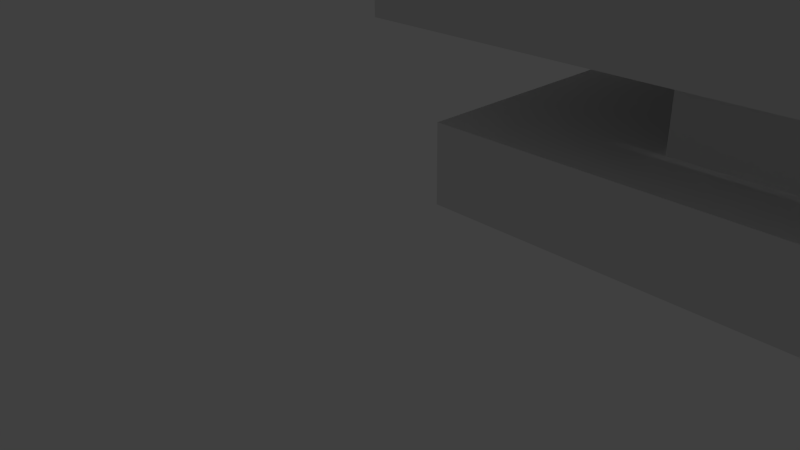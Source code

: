 # Source: 3.blend  (saved by Blender 2.62.0; exported with 4.5.12 LTS)
import bpy
from mathutils import Matrix  # noqa: F401  (used for matrix-valued properties, if any)

bpy.ops.wm.read_factory_settings(use_empty=True)
scene = bpy.context.scene
scene.name = 'Scene'

# ---- collections
col_collection_1 = bpy.data.collections.new('Collection 1'); scene.collection.children.link(col_collection_1)

# ---- world
world_world = bpy.data.worlds.new('World'); scene.world = world_world
world_world.color = (0.05088, 0.05088, 0.05088)
world_world.use_sun_shadow = False
world_world.sun_shadow_jitter_overblur = 0.0
world_world.cycles.sampling_method = 'MANUAL'
world_world.cycles.sample_map_resolution = 256

# ---- cameras
cam_camera = bpy.data.cameras.new('Camera')
cam_camera.clip_end = 100.0
cam_camera.lens = 35.0
cam_camera.sensor_width = 32.0
cam_camera.sensor_height = 18.0
cam_camera.ortho_scale = 7.314
cam_camera.dof.focus_distance = 0.0
cam_camera.dof.aperture_fstop = 128.0

# ---- lights
light_lamp = bpy.data.lights.new('Lamp', 'POINT')
light_lamp.transmission_factor = 0.0
light_lamp.cutoff_distance = 30.0
light_lamp.energy = 100.0
light_lamp.shadow_buffer_clip_start = 1.001
light_lamp.shadow_soft_size = 1.0
light_lamp.shadow_maximum_resolution = 0.006
light_lamp.use_absolute_resolution = True
light_lamp.cycles.use_multiple_importance_sampling = False

# ---- meshes
me_problem3_stl___problem3_part4_1 = bpy.data.meshes.new('Problem3 Stl - Problem3 Part4-1')
me_problem3_stl___problem3_part4_1.from_pydata([(-4.567, 1.6, 3.5), (-4.567, 1.6, 2.5), (-4.567, -1.6, 3.5), (-4.567, -1.6, 2.5), (-3.767, 0.8, 3.5), (-3.767, -0.8, 3.5), (-0.06667, -0.8, 3.5), (4.133, -1.6, 3.5), (-0.06667, 0.8, 3.5), (4.133, 1.6, 3.5), (4.133, 1.6, -6.5), (4.133, -1.6, -6.5), (1.133, 1.6, -6.5), (1.133, -1.6, -6.5), (1.133, 1.6, -5.5), (1.133, -1.6, -5.5), (3.133, 1.6, -5.5), (3.133, -1.6, -5.5), (3.133, 1.6, 2.5), (3.133, -1.6, 2.5), (-3.767, 0.8, 2.5), (-3.767, -0.8, 2.5), (-0.06667, -0.8, 2.5), (-0.06667, 0.8, 2.5)], [], [(0, 1, 2), (2, 1, 3), (4, 0, 5), (5, 0, 2), (5, 2, 6), (6, 2, 7), (6, 7, 8), (8, 7, 9), (8, 9, 4), (0, 4, 9), (10, 9, 11), (11, 9, 7), (12, 10, 13), (13, 10, 11), (14, 12, 15), (15, 12, 13), (16, 14, 17), (17, 14, 15), (18, 16, 19), (19, 16, 17), (20, 1, 18), (1, 20, 3), (3, 20, 21), (3, 21, 19), (19, 21, 22), (19, 22, 18), (18, 22, 23), (18, 23, 20), (1, 0, 18), (18, 0, 9), (18, 9, 16), (16, 9, 10), (16, 10, 14), (14, 10, 12), (15, 13, 17), (17, 13, 11), (17, 11, 19), (19, 11, 7), (19, 7, 3), (3, 7, 2), (5, 21, 4), (4, 21, 20), (4, 20, 8), (8, 20, 23), (8, 23, 6), (6, 23, 22), (6, 22, 5), (5, 22, 21)])
_uv = me_problem3_stl___problem3_part4_1.uv_layers.new(name='UVMap')
_uv.uv.foreach_set('vector', [0.889, 0.7278, 0.9439, 0.7276, 0.8895, 0.9037, 0.8895, 0.9037, 0.9439, 0.7276, 0.9445, 0.9035, 0.7893, 0.9856, 0.8334, 1.029, 0.7013, 0.9859, 0.7013, 0.9859, 0.8334, 1.029, 0.6575, 1.03, 0.7013, 0.9859, 0.6575, 1.03, 0.7007, 0.7825, 0.7007, 0.7825, 0.6575, 1.03, 0.656, 0.5517, 0.7007, 0.7825, 0.656, 0.5517, 0.7886, 0.7822, 0.7886, 0.7822, 0.656, 0.5517, 0.8319, 0.5512, 0.7886, 0.7822, 0.8319, 0.5512, 0.7893, 0.9856, 0.8334, 1.029, 0.7893, 0.9856, 0.8319, 0.5512, 0.6543, 0.5512, 0.656, 1.101, 0.4784, 0.5517, 0.4784, 0.5517, 0.656, 1.101, 0.4801, 1.101, 0.8334, 0.5517, 0.9983, 0.5512, 0.8339, 0.7276, 0.8339, 0.7276, 0.9983, 0.5512, 0.9988, 0.7271, 0.9445, 0.7278, 0.9995, 0.7276, 0.945, 0.9037, 0.945, 0.9037, 0.9995, 0.7276, 1.0, 0.9035, 0.0005396, 0.5512, 0.1105, 0.5515, 0.0, 0.7271, 0.0, 0.7271, 0.1105, 0.5515, 0.1099, 0.7274, 0.3025, 0.9915, 0.3012, 0.5517, 0.4784, 0.9909, 0.4784, 0.9909, 0.3012, 0.5517, 0.4771, 0.5512, 0.1681, 0.9306, 0.124, 0.9745, 0.1253, 0.5512, 0.124, 0.9745, 0.1681, 0.9306, 0.2999, 0.975, 0.2999, 0.975, 0.1681, 0.9306, 0.256, 0.9309, 0.2999, 0.975, 0.256, 0.9309, 0.3012, 0.5517, 0.3012, 0.5517, 0.256, 0.9309, 0.2566, 0.7275, 0.3012, 0.5517, 0.2566, 0.7275, 0.1253, 0.5512, 0.1253, 0.5512, 0.2566, 0.7275, 0.1687, 0.7272, 0.1253, 0.5512, 0.1687, 0.7272, 0.1681, 0.9306, 0.4784, 0.4962, 0.4782, 0.5512, 0.05514, 0.4949, 0.05514, 0.4949, 0.4782, 0.5512, 0.0, 0.5497, 0.05514, 0.4949, 0.0, 0.5497, 0.05649, 0.05514, 0.05649, 0.05514, 0.0, 0.5497, 0.001686, 0.0, 0.05649, 0.05514, 0.001686, 0.0, 0.1664, 0.05548, 0.1664, 0.05548, 0.001686, 0.0, 0.1666, 0.000506, 0.6448, 0.4957, 0.645, 0.5507, 0.5349, 0.496, 0.5349, 0.496, 0.645, 0.5507, 0.4801, 0.5512, 0.5349, 0.496, 0.4801, 0.5512, 0.5336, 0.05627, 0.5336, 0.05627, 0.4801, 0.5512, 0.4784, 0.001467, 0.5336, 0.05627, 0.4784, 0.001467, 0.9568, 0.05497, 0.9568, 0.05497, 0.4784, 0.001467, 0.9567, 0.0, 0.9442, 0.9038, 0.9992, 0.9037, 0.9445, 0.9918, 0.9445, 0.9918, 0.9992, 0.9037, 0.9995, 0.9916, 0.8334, 0.7278, 0.8884, 0.7276, 0.834, 0.9312, 0.834, 0.9312, 0.8884, 0.7276, 0.889, 0.931, 0.889, 0.9038, 0.9439, 0.9037, 0.8892, 0.9918, 0.8892, 0.9918, 0.9439, 0.9037, 0.9442, 0.9916, 0.05489, 0.7276, 0.1099, 0.7274, 0.05551, 0.931, 0.05551, 0.931, 0.1099, 0.7274, 0.1105, 0.9308])
me_problem3_stl___problem3_part4_1.use_remesh_preserve_volume = False
me_problem3_stl___problem3_part4_1.use_remesh_preserve_attributes = False
me_problem3_stl___problem3_part4_1.use_mirror_vertex_groups = False
me_problem3_stl___problem3_part4_1.update()
me_problem3_stl___problem3_part3_1 = bpy.data.meshes.new('Problem3 Stl - Problem3 Part3-1')
me_problem3_stl___problem3_part3_1.from_pydata([(0.7, -5.722e-07, -1.75), (3.0, 3.7, -1.75), (-0.7, -5.722e-07, -1.75), (-3.0, 3.7, -1.75), (-0.7, -1.4, -1.75), (-3.0, -2.3, -1.75), (0.7, -1.4, -1.75), (3.0, -2.3, -1.75), (3.0, 3.7, -2.75), (3.0, -2.3, -2.75), (-3.0, 3.7, -2.75), (-3.0, -2.3, -2.75), (-0.7, -1.4, 6.25), (-0.7, -5.722e-07, 6.25), (0.7, -1.4, 6.25), (0.7, -5.722e-07, 6.25)], [], [(0, 1, 2), (2, 1, 3), (2, 3, 4), (4, 3, 5), (4, 5, 6), (6, 5, 7), (0, 6, 7), (0, 7, 1), (1, 7, 8), (8, 7, 9), (3, 1, 10), (10, 1, 8), (5, 3, 11), (11, 3, 10), (7, 5, 9), (9, 5, 11), (11, 10, 9), (9, 10, 8), (12, 13, 4), (4, 13, 2), (14, 12, 6), (6, 12, 4), (0, 15, 14), (0, 14, 6), (13, 15, 2), (0, 2, 15), (14, 15, 12), (12, 15, 13)])
_uv = me_problem3_stl___problem3_part3_1.uv_layers.new(name='UVMap')
_uv.uv.foreach_set('vector', [0.2754, 0.1714, 0.4471, 0.4457, 0.1714, 0.1717, 0.1714, 0.1717, 0.4471, 0.4457, 0.001367, 0.4471, 0.1714, 0.1717, 0.001367, 0.4471, 0.1711, 0.0677, 0.1711, 0.0677, 0.001367, 0.4471, 0.0, 0.001367, 0.1711, 0.0677, 0.0, 0.001367, 0.2751, 0.06738, 0.2751, 0.06738, 0.0, 0.001367, 0.4457, 0.0, 0.2754, 0.1714, 0.2751, 0.06738, 0.4457, 0.0, 0.2754, 0.1714, 0.4457, 0.0, 0.4471, 0.4457, 0.001367, 0.893, 0.0, 0.4473, 0.07565, 0.8928, 0.07565, 0.8928, 0.0, 0.4473, 0.07429, 0.4471, 0.2958, 0.8928, 0.2971, 0.4471, 0.3701, 0.893, 0.3701, 0.893, 0.2971, 0.4471, 0.3714, 0.4473, 0.3728, 0.893, 0.3714, 0.4473, 0.4471, 0.8928, 0.4471, 0.8928, 0.3714, 0.4473, 0.4457, 0.4471, 0.6601, 0.893, 0.6587, 0.4473, 0.7344, 0.8928, 0.7344, 0.8928, 0.6587, 0.4473, 0.733, 0.4471, 0.8942, 0.001367, 0.8928, 0.4471, 0.4485, 0.0, 0.4485, 0.0, 0.8928, 0.4471, 0.4471, 0.4457, 0.5529, 1.041, 0.4489, 1.042, 0.5511, 0.4471, 0.5511, 0.4471, 0.4489, 1.042, 0.4471, 0.4474, 0.7884, 0.4474, 0.8924, 0.4471, 0.7902, 1.042, 0.7902, 1.042, 0.8924, 0.4471, 0.8942, 1.041, 0.6569, 0.4471, 0.6587, 1.041, 0.5547, 1.042, 0.6569, 0.4471, 0.5547, 1.042, 0.5529, 0.4474, 0.8942, 0.000319, 0.9982, 0.0, 0.896, 0.5946, 1.0, 0.5943, 0.896, 0.5946, 0.9982, 0.0, 0.07565, 0.4474, 0.1797, 0.4471, 0.07597, 0.5514, 0.07597, 0.5514, 0.1797, 0.4471, 0.18, 0.5511])
me_problem3_stl___problem3_part3_1.use_remesh_preserve_volume = False
me_problem3_stl___problem3_part3_1.use_remesh_preserve_attributes = False
me_problem3_stl___problem3_part3_1.use_mirror_vertex_groups = False
me_problem3_stl___problem3_part3_1.update()
me_problem3_stl___problem3_part2_1 = bpy.data.meshes.new('Problem3 Stl - Problem3 Part2-1')
me_problem3_stl___problem3_part2_1.from_pydata([(-0.7, 0.7, -1.25), (-3.0, 3.0, -1.25), (-0.7, -0.7, -1.25), (-3.0, -3.0, -1.25), (0.7, -0.7, -1.25), (3.0, -3.0, -1.25), (0.7, 0.7, -1.25), (3.0, 3.0, -1.25), (3.0, 3.0, -2.25), (3.0, -3.0, -2.25), (-3.0, 3.0, -2.25), (-3.0, -3.0, -2.25), (0.7, 0.7, 4.75), (0.7, -0.7, 4.75), (-0.7, 0.7, 4.75), (-0.7, -0.7, 4.75)], [], [(0, 1, 2), (2, 1, 3), (2, 3, 4), (4, 3, 5), (4, 5, 6), (6, 5, 7), (0, 6, 7), (0, 7, 1), (7, 5, 8), (8, 5, 9), (1, 7, 10), (10, 7, 8), (3, 1, 11), (11, 1, 10), (5, 3, 9), (9, 3, 11), (11, 10, 9), (9, 10, 8), (12, 13, 6), (6, 13, 4), (0, 14, 12), (0, 12, 6), (15, 14, 2), (0, 2, 14), (13, 15, 4), (4, 15, 2), (14, 15, 12), (12, 15, 13)])
_uv = me_problem3_stl___problem3_part2_1.uv_layers.new(name='UVMap')
_uv.uv.foreach_set('vector', [0.3083, 0.308, 0.5, 0.4985, 0.192, 0.3083, 0.192, 0.3083, 0.5, 0.4985, 0.001529, 0.5, 0.192, 0.3083, 0.001529, 0.5, 0.1917, 0.192, 0.1917, 0.192, 0.001529, 0.5, 0.0, 0.001529, 0.1917, 0.192, 0.0, 0.001529, 0.308, 0.1917, 0.308, 0.1917, 0.0, 0.001529, 0.4985, 0.0, 0.3083, 0.308, 0.308, 0.1917, 0.4985, 0.0, 0.3083, 0.308, 0.4985, 0.0, 0.5, 0.4985, 0.2145, 0.9987, 0.2129, 0.5003, 0.2976, 0.9985, 0.2976, 0.9985, 0.2129, 0.5003, 0.296, 0.5, 0.1194, 0.9987, 0.1178, 0.5003, 0.2024, 0.9985, 0.2024, 0.9985, 0.1178, 0.5003, 0.2009, 0.5, 0.2991, 0.9987, 0.2976, 0.5003, 0.3822, 0.9985, 0.3822, 0.9985, 0.2976, 0.5003, 0.3806, 0.5, 0.7372, 0.9987, 0.7357, 0.5003, 0.8203, 0.9985, 0.8203, 0.9985, 0.7357, 0.5003, 0.8188, 0.5, 1.0, 0.4985, 0.5015, 0.5, 0.9985, 0.0, 0.9985, 0.0, 0.5015, 0.5, 0.5, 0.001529, 0.7357, 0.9985, 0.6194, 0.9988, 0.7341, 0.5, 0.7341, 0.5, 0.6194, 0.9988, 0.6178, 0.5004, 0.5, 0.5004, 0.4985, 0.9988, 0.3822, 0.9985, 0.5, 0.5004, 0.3822, 0.9985, 0.3837, 0.5, 0.6178, 0.9985, 0.5015, 0.9988, 0.6163, 0.5, 0.5, 0.5004, 0.6163, 0.5, 0.5015, 0.9988, 0.0, 0.5004, 0.1163, 0.5, 0.001529, 0.9988, 0.001529, 0.9988, 0.1163, 0.5, 0.1178, 0.9985, 0.937, 0.5004, 0.9366, 0.6167, 0.8206, 0.5, 0.8206, 0.5, 0.9366, 0.6167, 0.8203, 0.6163])
me_problem3_stl___problem3_part2_1.use_remesh_preserve_volume = False
me_problem3_stl___problem3_part2_1.use_remesh_preserve_attributes = False
me_problem3_stl___problem3_part2_1.use_mirror_vertex_groups = False
me_problem3_stl___problem3_part2_1.update()
me_problem3_stl___problem3_part1_1 = bpy.data.meshes.new('Problem3 Stl - Problem3 Part1-1')
me_problem3_stl___problem3_part1_1.from_pydata([(-1.431, -2.777, 3.477), (-1.431, -6.177, 3.477), (-1.431, -2.777, 0.5769), (-1.431, -6.177, 0.3769), (-1.431, -2.977, 0.3769), (-1.431, -2.977, -2.523), (-1.431, 0.6231, -2.523), (-1.431, 0.6231, 0.3769), (-1.431, 0.4231, 0.5769), (-1.431, 7.223, -2.523), (-1.431, 7.223, 0.5769), (-1.431, 4.023, 0.5769), (-1.431, 0.4231, 3.477), (-1.431, 3.823, 0.3769), (-1.431, 4.023, 3.477), (-1.431, 3.823, -2.523), (-3.631, 7.223, -2.523), (-3.631, 7.223, 3.477), (1.969, 7.223, 0.5769), (1.969, 7.223, 3.477), (-3.631, -6.177, 3.477), (-3.631, -6.177, -2.523), (1.969, -6.177, 0.3769), (1.969, -6.177, -2.523), (1.969, 4.023, 3.477), (1.969, 0.4231, 3.477), (1.969, -2.777, 3.477), (-0.4308, -5.377, -2.523), (1.169, -5.377, -2.523), (1.969, -2.977, -2.523), (1.169, -3.777, -2.523), (-0.4308, -3.777, -2.523), (-0.4308, 1.423, -2.523), (1.969, 0.6231, -2.523), (1.169, 1.423, -2.523), (1.969, 3.823, -2.523), (1.169, 3.023, -2.523), (-0.4308, 3.023, -2.523), (1.969, -2.777, 0.5769), (1.969, 0.4231, 0.5769), (1.969, 4.023, 0.5769), (-0.4308, 3.023, 0.3769), (-0.4308, 1.423, 0.3769), (1.169, 1.423, 0.3769), (1.969, 0.6231, 0.3769), (1.169, 3.023, 0.3769), (1.969, 3.823, 0.3769), (-0.4308, -3.777, 0.3769), (-0.4308, -5.377, 0.3769), (1.169, -5.377, 0.3769), (1.169, -3.777, 0.3769), (1.969, -2.977, 0.3769)], [], [(0, 1, 2), (2, 1, 3), (2, 3, 4), (5, 6, 4), (4, 6, 7), (4, 7, 2), (2, 7, 8), (9, 10, 11), (8, 7, 12), (12, 7, 13), (12, 13, 14), (14, 13, 11), (11, 13, 15), (11, 15, 9), (9, 16, 10), (10, 16, 17), (10, 17, 18), (18, 17, 19), (20, 17, 21), (21, 17, 16), (1, 20, 3), (3, 20, 21), (3, 21, 22), (22, 21, 23), (20, 1, 17), (0, 17, 1), (24, 19, 14), (14, 19, 17), (14, 17, 12), (0, 12, 17), (12, 0, 25), (25, 0, 26), (6, 5, 21), (21, 5, 27), (21, 27, 23), (23, 27, 28), (23, 28, 29), (29, 28, 30), (29, 30, 5), (5, 30, 31), (5, 31, 27), (16, 9, 21), (21, 9, 15), (21, 15, 6), (6, 15, 32), (6, 32, 33), (33, 32, 34), (33, 34, 35), (35, 34, 36), (35, 36, 15), (15, 36, 37), (15, 37, 32), (38, 26, 2), (0, 2, 26), (39, 38, 8), (8, 38, 2), (25, 39, 12), (12, 39, 8), (38, 39, 26), (26, 39, 25), (40, 24, 11), (11, 24, 14), (18, 40, 10), (10, 40, 11), (40, 18, 24), (24, 18, 19), (41, 13, 42), (42, 13, 7), (42, 7, 43), (43, 7, 44), (43, 44, 45), (45, 44, 46), (45, 46, 41), (41, 46, 13), (33, 44, 6), (6, 44, 7), (46, 35, 13), (13, 35, 15), (33, 35, 44), (44, 35, 46), (47, 4, 48), (48, 4, 3), (48, 3, 49), (49, 3, 22), (49, 22, 50), (50, 22, 51), (50, 51, 47), (47, 51, 4), (51, 29, 4), (4, 29, 5), (23, 29, 22), (22, 29, 51), (34, 43, 36), (36, 43, 45), (36, 45, 37), (37, 45, 41), (37, 41, 32), (32, 41, 42), (32, 42, 34), (34, 42, 43), (28, 49, 30), (30, 49, 50), (30, 50, 31), (31, 50, 47), (31, 47, 27), (27, 47, 48), (27, 48, 28), (28, 48, 49)])
_uv = me_problem3_stl___problem3_part1_1.uv_layers.new(name='UVMap')
_uv.uv.foreach_set('vector', [0.483, 0.4018, 0.4825, 0.5382, 0.3667, 0.4015, 0.3667, 0.4015, 0.4825, 0.5382, 0.3582, 0.5378, 0.3667, 0.4015, 0.3582, 0.5378, 0.3586, 0.4095, 0.2423, 0.4091, 0.2427, 0.2647, 0.3586, 0.4095, 0.3586, 0.4095, 0.2427, 0.2647, 0.3591, 0.2651, 0.3586, 0.4095, 0.3591, 0.2651, 0.3667, 0.4015, 0.3667, 0.4015, 0.3591, 0.2651, 0.367, 0.2731, 0.2436, 0.0, 0.3679, 0.0003815, 0.3675, 0.1287, 0.367, 0.2731, 0.3591, 0.2651, 0.4834, 0.2735, 0.4834, 0.2735, 0.3591, 0.2651, 0.3594, 0.1367, 0.4834, 0.2735, 0.3594, 0.1367, 0.4838, 0.1291, 0.4838, 0.1291, 0.3594, 0.1367, 0.3675, 0.1287, 0.3675, 0.1287, 0.3594, 0.1367, 0.2431, 0.1364, 0.3675, 0.1287, 0.2431, 0.1364, 0.2436, 0.0, 0.6209, 0.5381, 0.7091, 0.5384, 0.6205, 0.6625, 0.6205, 0.6625, 0.7091, 0.5384, 0.7084, 0.779, 0.6205, 0.6625, 0.7084, 0.779, 0.4842, 0.662, 0.4842, 0.662, 0.7084, 0.779, 0.4838, 0.7784, 0.001649, 0.5382, 0.0, 0.0007383, 0.2423, 0.5374, 0.2423, 0.5374, 0.0, 0.0007383, 0.2406, 0.0, 0.3305, 0.7791, 0.2423, 0.7788, 0.3309, 0.6548, 0.3309, 0.6548, 0.2423, 0.7788, 0.243, 0.5382, 0.3309, 0.6548, 0.243, 0.5382, 0.4673, 0.6552, 0.4673, 0.6552, 0.243, 0.5382, 0.4676, 0.5389, 0.708, 0.5381, 0.6198, 0.5379, 0.7096, 0.0006891, 0.6202, 0.4015, 0.7096, 0.0006891, 0.6198, 0.5379, 0.4846, 0.1283, 0.485, 0.0, 0.621, 0.1288, 0.621, 0.1288, 0.485, 0.0, 0.7096, 0.0006891, 0.621, 0.1288, 0.7096, 0.0006891, 0.6206, 0.2732, 0.6202, 0.4015, 0.6206, 0.2732, 0.7096, 0.0006891, 0.6206, 0.2732, 0.6202, 0.4015, 0.4842, 0.2727, 0.4842, 0.2727, 0.6202, 0.4015, 0.4838, 0.4011, 0.8464, 0.2732, 0.8468, 0.1288, 0.9355, 0.000689, 0.9355, 0.000689, 0.8468, 0.1288, 0.807, 0.03238, 0.9355, 0.000689, 0.807, 0.03238, 0.7109, 0.0, 0.7109, 0.0, 0.807, 0.03238, 0.7429, 0.03218, 0.7109, 0.0, 0.7429, 0.03218, 0.7105, 0.1283, 0.7105, 0.1283, 0.7429, 0.03218, 0.7427, 0.09636, 0.7105, 0.1283, 0.7427, 0.09636, 0.8468, 0.1288, 0.8468, 0.1288, 0.7427, 0.09636, 0.8068, 0.09655, 0.8468, 0.1288, 0.8068, 0.09655, 0.807, 0.03238, 0.9338, 0.5381, 0.8456, 0.5379, 0.9355, 0.000689, 0.9355, 0.000689, 0.8456, 0.5379, 0.846, 0.4015, 0.9355, 0.000689, 0.846, 0.4015, 0.8464, 0.2732, 0.8464, 0.2732, 0.846, 0.4015, 0.8062, 0.3051, 0.8464, 0.2732, 0.8062, 0.3051, 0.71, 0.2727, 0.71, 0.2727, 0.8062, 0.3051, 0.742, 0.3049, 0.71, 0.2727, 0.742, 0.3049, 0.7096, 0.4011, 0.7096, 0.4011, 0.742, 0.3049, 0.7418, 0.3691, 0.7096, 0.4011, 0.7418, 0.3691, 0.846, 0.4015, 0.846, 0.4015, 0.7418, 0.3691, 0.806, 0.3693, 0.846, 0.4015, 0.806, 0.3693, 0.8062, 0.3051, 0.6005, 0.9154, 0.4842, 0.9158, 0.6001, 0.779, 0.4838, 0.7794, 0.6001, 0.779, 0.4842, 0.9158, 0.114, 0.5382, 0.2423, 0.5386, 0.1135, 0.6745, 0.1135, 0.6745, 0.2423, 0.5386, 0.2419, 0.6749, 0.2423, 0.7795, 0.3586, 0.7791, 0.2427, 0.9158, 0.2427, 0.9158, 0.3586, 0.7791, 0.359, 0.9155, 0.9542, 0.5381, 0.9546, 0.6665, 0.8379, 0.5385, 0.8379, 0.5385, 0.9546, 0.6665, 0.8383, 0.6668, 0.4758, 0.9155, 0.3594, 0.9158, 0.4753, 0.7791, 0.4753, 0.7791, 0.3594, 0.9158, 0.359, 0.7795, 0.7091, 0.5385, 0.8375, 0.5381, 0.7096, 0.6749, 0.7096, 0.6749, 0.8375, 0.5381, 0.8379, 0.6745, 0.4754, 0.9158, 0.4758, 1.044, 0.3591, 0.9162, 0.3591, 0.9162, 0.4758, 1.044, 0.3594, 1.045, 0.2099, 0.7715, 0.2419, 0.8117, 0.1457, 0.7713, 0.1457, 0.7713, 0.2419, 0.8117, 0.1135, 0.8113, 0.1457, 0.7713, 0.1135, 0.8113, 0.1459, 0.7071, 0.1459, 0.7071, 0.1135, 0.8113, 0.114, 0.6749, 0.1459, 0.7071, 0.114, 0.6749, 0.2101, 0.7073, 0.2101, 0.7073, 0.114, 0.6749, 0.2423, 0.6753, 0.2101, 0.7073, 0.2423, 0.6753, 0.2099, 0.7715, 0.2099, 0.7715, 0.2423, 0.6753, 0.2419, 0.8117, 0.8259, 0.948, 0.7096, 0.9484, 0.8255, 0.8117, 0.8255, 0.8117, 0.7096, 0.9484, 0.7091, 0.812, 0.8263, 0.8117, 0.9426, 0.812, 0.8259, 0.948, 0.8259, 0.948, 0.9426, 0.812, 0.9422, 0.9484, 0.9542, 0.683, 0.9546, 0.8113, 0.8379, 0.6833, 0.8379, 0.6833, 0.9546, 0.8113, 0.8383, 0.8117, 0.8057, 0.7712, 0.8379, 0.8113, 0.7415, 0.7714, 0.7415, 0.7714, 0.8379, 0.8113, 0.7096, 0.8117, 0.7415, 0.7714, 0.7096, 0.8117, 0.7413, 0.7073, 0.7413, 0.7073, 0.7096, 0.8117, 0.7091, 0.6753, 0.7413, 0.7073, 0.7091, 0.6753, 0.8055, 0.7071, 0.8055, 0.7071, 0.7091, 0.6753, 0.8375, 0.6749, 0.8055, 0.7071, 0.8375, 0.6749, 0.8057, 0.7712, 0.8057, 0.7712, 0.8375, 0.6749, 0.8379, 0.8113, 0.114, 0.8117, 0.2303, 0.8121, 0.1135, 0.9481, 0.1135, 0.9481, 0.2303, 0.8121, 0.2298, 0.9484, 0.6001, 0.9158, 0.6005, 1.044, 0.4838, 0.9161, 0.4838, 0.9161, 0.6005, 1.044, 0.4842, 1.044, 0.9996, 0.0, 1.0, 0.1163, 0.9355, 0.0001969, 0.9355, 0.0001969, 1.0, 0.1163, 0.9358, 0.1165, 0.0003568, 0.8877, 0.0, 0.7714, 0.06453, 0.8875, 0.06453, 0.8875, 0.0, 0.7714, 0.06417, 0.7712, 0.9996, 0.4216, 1.0, 0.5379, 0.9355, 0.4218, 0.9355, 0.4218, 1.0, 0.5379, 0.9358, 0.5381, 0.0003568, 0.6547, 0.0, 0.5384, 0.06453, 0.6545, 0.06453, 0.6545, 0.0, 0.5384, 0.06417, 0.5382, 0.9996, 0.1165, 1.0, 0.2328, 0.9355, 0.1167, 0.9355, 0.1167, 1.0, 0.2328, 0.9358, 0.233, 0.0003568, 0.7712, 0.0, 0.6549, 0.06453, 0.771, 0.06453, 0.771, 0.0, 0.6549, 0.06417, 0.6547, 0.9996, 0.3051, 1.0, 0.4214, 0.9355, 0.3053, 0.9355, 0.3053, 1.0, 0.4214, 0.9358, 0.4216, 0.7091, 0.7792, 0.7088, 0.8956, 0.645, 0.779, 0.645, 0.779, 0.7088, 0.8956, 0.6446, 0.8954])
me_problem3_stl___problem3_part1_1.use_remesh_preserve_volume = False
me_problem3_stl___problem3_part1_1.use_remesh_preserve_attributes = False
me_problem3_stl___problem3_part1_1.use_mirror_vertex_groups = False
me_problem3_stl___problem3_part1_1.update()

# ---- objects
ob_problem3_stl___problem3_part4_1 = bpy.data.objects.new('Problem3 Stl - Problem3 Part4-1', me_problem3_stl___problem3_part4_1)
ob_problem3_stl___problem3_part3_1 = bpy.data.objects.new('Problem3 Stl - Problem3 Part3-1', me_problem3_stl___problem3_part3_1)
ob_problem3_stl___problem3_part2_1 = bpy.data.objects.new('Problem3 Stl - Problem3 Part2-1', me_problem3_stl___problem3_part2_1)
ob_problem3_stl___problem3_part1_1 = bpy.data.objects.new('Problem3 Stl - Problem3 Part1-1', me_problem3_stl___problem3_part1_1)
ob_lamp = bpy.data.objects.new('Lamp', light_lamp)
ob_camera = bpy.data.objects.new('Camera', cam_camera)

# ---- transforms, parenting, visibility, modifiers, constraints
ob_problem3_stl___problem3_part4_1.location = (4.937, 1.656, 6.546)
ob_problem3_stl___problem3_part4_1.lineart.crease_threshold = 0.0
ob_problem3_stl___problem3_part3_1.location = (4.07, 2.356, 3.796)
ob_problem3_stl___problem3_part3_1.lineart.crease_threshold = 0.0
ob_problem3_stl___problem3_part2_1.location = (4.07, 8.456, 4.296)
ob_problem3_stl___problem3_part2_1.lineart.crease_threshold = 0.0
ob_problem3_stl___problem3_part1_1.location = (3.701, 6.233, 5.569)
ob_problem3_stl___problem3_part1_1.lineart.crease_threshold = 0.0
ob_lamp.location = (4.076, 1.005, 5.904)
ob_lamp.rotation_euler = (0.6503, 0.05522, 1.866)
ob_lamp.lock_rotations_4d = False
ob_lamp.empty_display_type = 'ARROWS'
ob_lamp.color = (0.0, 0.0, 0.0, 0.0)
ob_lamp.lineart.crease_threshold = 0.0
ob_camera.location = (7.481, -6.508, 5.344)
ob_camera.rotation_euler = (1.109, 0.01082, 0.8149)
ob_camera.lock_rotations_4d = False
ob_camera.empty_display_type = 'ARROWS'
ob_camera.color = (0.0, 0.0, 0.0, 0.0)
ob_camera.display_type = 'WIRE'
ob_camera.lineart.crease_threshold = 0.0

# ---- collection membership
col_collection_1.objects.link(ob_problem3_stl___problem3_part4_1)
col_collection_1.objects.link(ob_problem3_stl___problem3_part3_1)
col_collection_1.objects.link(ob_problem3_stl___problem3_part2_1)
col_collection_1.objects.link(ob_problem3_stl___problem3_part1_1)
col_collection_1.objects.link(ob_lamp)
col_collection_1.objects.link(ob_camera)

# ---- scene / render settings (as saved in the file)
scene.camera = ob_camera
scene.frame_start = 1; scene.frame_end = 250; scene.frame_set(1)
scene.render.engine = 'BLENDER_EEVEE_NEXT'
scene.render.image_settings.color_mode = 'RGB'
scene.render.image_settings.compression = 90
scene.render.resolution_percentage = 50
scene.render.dither_intensity = 0.0
scene.render.bake_margin = 2
scene.render.bake_bias = 0.0
scene.cycles.use_denoising = False
scene.cycles.samples = 10
scene.cycles.sampling_pattern = 'TABULATED_SOBOL'
scene.cycles.light_sampling_threshold = 0.0
scene.cycles.use_adaptive_sampling = False
scene.cycles.use_light_tree = False
scene.cycles.blur_glossy = 0.0
scene.cycles.volume_bounces = 1
scene.cycles.pixel_filter_type = 'GAUSSIAN'
scene.cycles.sample_clamp_indirect = 0.0
scene.view_settings.view_transform = 'Standard'
bpy.context.view_layer.update()
